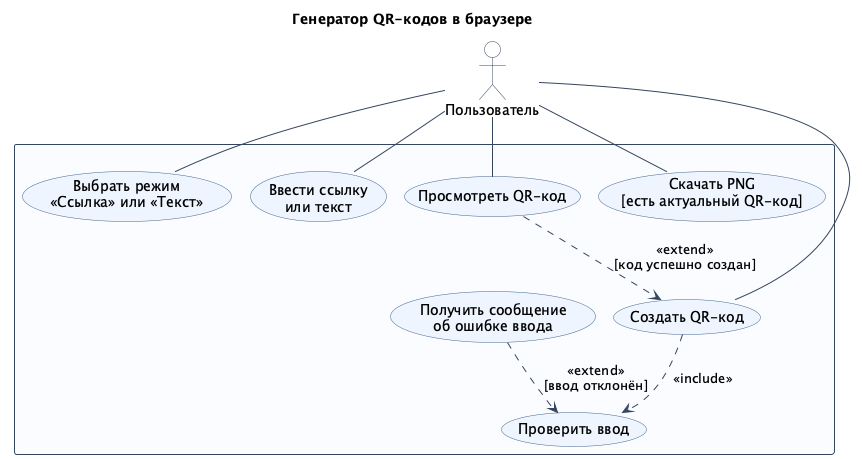

The diagram above was rendered by PlantUML. Its source (embedded in the PNG):
@startuml
!pragma layout smetana
skinparam defaultFontName Dialog
skinparam shadowing false
skinparam ArrowColor #34465F
skinparam actor {
  BackgroundColor #FFFFFF
  BorderColor #34465F
}
skinparam usecase {
  BackgroundColor #EEF5FF
  BorderColor #43658C
}
skinparam rectangle {
  BackgroundColor #FAFCFF
  BorderColor #34465F
}

title Генератор QR-кодов в браузере
actor "Пользователь" as User

rectangle " " as Generator {
  usecase "Выбрать режим\n«Ссылка» или «Текст»" as Mode
  usecase "Ввести ссылку\nили текст" as Input
  usecase "Создать QR-код" as Generate
  usecase "Проверить ввод" as Validate
  usecase "Просмотреть QR-код" as Preview
  usecase "Получить сообщение\nоб ошибке ввода" as Invalid
  usecase "Скачать PNG\n[есть актуальный QR-код]" as Export
}

User -- Mode
User -- Input
User -- Generate
User -- Preview
User -- Export
Generate ..> Validate : <<include>>
Invalid ..> Validate : <<extend>>\n[ввод отклонён]
Preview ..> Generate : <<extend>>\n[код успешно создан]

@enduml